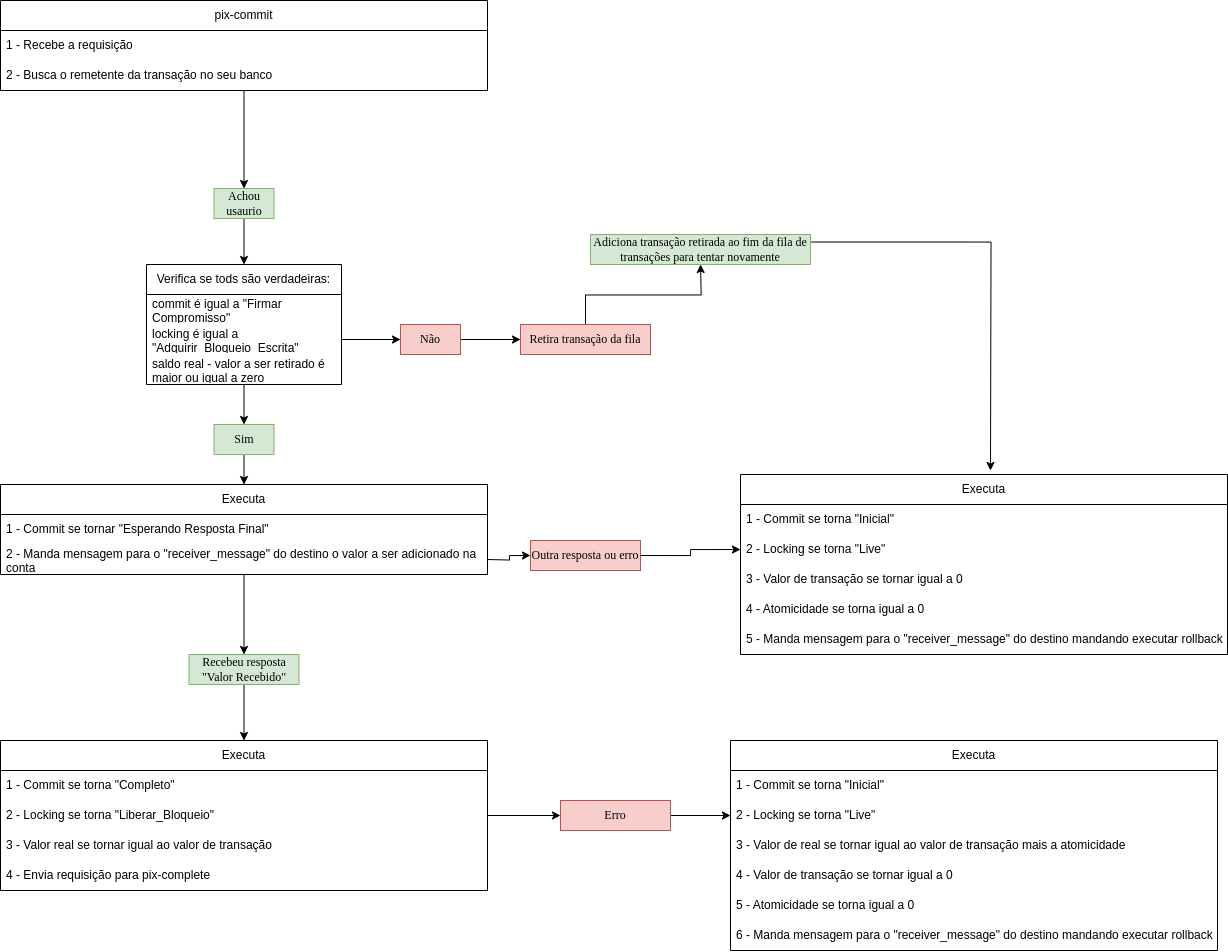

The diagram above was exported from draw.io. Its source (the exported page's mxGraphModel, read from the mxfile embedded in the PNG):
<mxGraphModel dx="1035" dy="-658" grid="1" gridSize="10" guides="1" tooltips="1" connect="1" arrows="1" fold="1" page="1" pageScale="1" pageWidth="827" pageHeight="1169" math="0" shadow="0">
  <root>
    <mxCell id="0" />
    <mxCell id="1" parent="0" />
    <mxCell id="cEWeUfEjq55QjEEzzBip-86" style="edgeStyle=orthogonalEdgeStyle;rounded=0;orthogonalLoop=1;jettySize=auto;html=1;entryX=0.5;entryY=0;entryDx=0;entryDy=0;" edge="1" parent="1" source="cEWeUfEjq55QjEEzzBip-88" target="cEWeUfEjq55QjEEzzBip-93">
      <mxGeometry relative="1" as="geometry" />
    </mxCell>
    <mxCell id="cEWeUfEjq55QjEEzzBip-88" value="pix-commit" style="swimlane;fontStyle=0;childLayout=stackLayout;horizontal=1;startSize=30;horizontalStack=0;resizeParent=1;resizeParentMax=0;resizeLast=0;collapsible=1;marginBottom=0;whiteSpace=wrap;html=1;" vertex="1" parent="1">
      <mxGeometry x="220" y="1220" width="487" height="90" as="geometry" />
    </mxCell>
    <mxCell id="cEWeUfEjq55QjEEzzBip-89" value="1 - Recebe a requisição" style="text;strokeColor=none;fillColor=none;align=left;verticalAlign=middle;spacingLeft=4;spacingRight=4;overflow=hidden;points=[[0,0.5],[1,0.5]];portConstraint=eastwest;rotatable=0;whiteSpace=wrap;html=1;" vertex="1" parent="cEWeUfEjq55QjEEzzBip-88">
      <mxGeometry y="30" width="487" height="30" as="geometry" />
    </mxCell>
    <mxCell id="cEWeUfEjq55QjEEzzBip-91" value="2 - Busca o remetente da transação no seu banco" style="text;strokeColor=none;fillColor=none;align=left;verticalAlign=middle;spacingLeft=4;spacingRight=4;overflow=hidden;points=[[0,0.5],[1,0.5]];portConstraint=eastwest;rotatable=0;whiteSpace=wrap;html=1;" vertex="1" parent="cEWeUfEjq55QjEEzzBip-88">
      <mxGeometry y="60" width="487" height="30" as="geometry" />
    </mxCell>
    <mxCell id="cEWeUfEjq55QjEEzzBip-92" style="edgeStyle=orthogonalEdgeStyle;rounded=0;orthogonalLoop=1;jettySize=auto;html=1;exitX=0.5;exitY=1;exitDx=0;exitDy=0;entryX=0.5;entryY=0;entryDx=0;entryDy=0;" edge="1" parent="1" source="cEWeUfEjq55QjEEzzBip-93" target="cEWeUfEjq55QjEEzzBip-95">
      <mxGeometry relative="1" as="geometry" />
    </mxCell>
    <mxCell id="cEWeUfEjq55QjEEzzBip-93" value="Achou usaurio" style="text;html=1;align=center;verticalAlign=middle;whiteSpace=wrap;rounded=0;fontFamily=Times New Roman;fillColor=#d5e8d4;strokeColor=#82b366;" vertex="1" parent="1">
      <mxGeometry x="433.5" y="1408" width="60" height="30" as="geometry" />
    </mxCell>
    <mxCell id="cEWeUfEjq55QjEEzzBip-94" style="edgeStyle=orthogonalEdgeStyle;rounded=0;orthogonalLoop=1;jettySize=auto;html=1;entryX=0.5;entryY=0;entryDx=0;entryDy=0;" edge="1" parent="1" source="cEWeUfEjq55QjEEzzBip-95" target="cEWeUfEjq55QjEEzzBip-117">
      <mxGeometry relative="1" as="geometry" />
    </mxCell>
    <mxCell id="cEWeUfEjq55QjEEzzBip-95" value="Verifica se tods são verdadeiras:" style="swimlane;fontStyle=0;childLayout=stackLayout;horizontal=1;startSize=30;horizontalStack=0;resizeParent=1;resizeParentMax=0;resizeLast=0;collapsible=1;marginBottom=0;whiteSpace=wrap;html=1;" vertex="1" parent="1">
      <mxGeometry x="366" y="1484" width="195" height="120" as="geometry" />
    </mxCell>
    <mxCell id="cEWeUfEjq55QjEEzzBip-96" value="commit é igual a &quot;Firmar Compromisso&quot;" style="text;strokeColor=none;fillColor=none;align=left;verticalAlign=middle;spacingLeft=4;spacingRight=4;overflow=hidden;points=[[0,0.5],[1,0.5]];portConstraint=eastwest;rotatable=0;whiteSpace=wrap;html=1;" vertex="1" parent="cEWeUfEjq55QjEEzzBip-95">
      <mxGeometry y="30" width="195" height="30" as="geometry" />
    </mxCell>
    <mxCell id="cEWeUfEjq55QjEEzzBip-97" value="locking é igual a &quot;Adquirir_Bloqueio_Escrita&quot;" style="text;strokeColor=none;fillColor=none;align=left;verticalAlign=middle;spacingLeft=4;spacingRight=4;overflow=hidden;points=[[0,0.5],[1,0.5]];portConstraint=eastwest;rotatable=0;whiteSpace=wrap;html=1;" vertex="1" parent="cEWeUfEjq55QjEEzzBip-95">
      <mxGeometry y="60" width="195" height="30" as="geometry" />
    </mxCell>
    <mxCell id="cEWeUfEjq55QjEEzzBip-98" value="saldo real - valor a ser retirado é maior ou igual a zero" style="text;strokeColor=none;fillColor=none;align=left;verticalAlign=middle;spacingLeft=4;spacingRight=4;overflow=hidden;points=[[0,0.5],[1,0.5]];portConstraint=eastwest;rotatable=0;whiteSpace=wrap;html=1;" vertex="1" parent="cEWeUfEjq55QjEEzzBip-95">
      <mxGeometry y="90" width="195" height="30" as="geometry" />
    </mxCell>
    <mxCell id="cEWeUfEjq55QjEEzzBip-105" style="edgeStyle=orthogonalEdgeStyle;rounded=0;orthogonalLoop=1;jettySize=auto;html=1;exitX=0.5;exitY=0;exitDx=0;exitDy=0;" edge="1" parent="1" source="cEWeUfEjq55QjEEzzBip-106">
      <mxGeometry relative="1" as="geometry">
        <mxPoint x="920.0588235294117" y="1484" as="targetPoint" />
      </mxGeometry>
    </mxCell>
    <mxCell id="cEWeUfEjq55QjEEzzBip-106" value="Retira transação da fila" style="text;html=1;align=center;verticalAlign=middle;whiteSpace=wrap;rounded=0;fontFamily=Times New Roman;fillColor=#f8cecc;strokeColor=#b85450;" vertex="1" parent="1">
      <mxGeometry x="740" y="1544" width="130" height="30" as="geometry" />
    </mxCell>
    <mxCell id="cEWeUfEjq55QjEEzzBip-107" style="edgeStyle=orthogonalEdgeStyle;rounded=0;orthogonalLoop=1;jettySize=auto;html=1;exitX=1;exitY=0.5;exitDx=0;exitDy=0;" edge="1" parent="1" source="cEWeUfEjq55QjEEzzBip-108" target="cEWeUfEjq55QjEEzzBip-106">
      <mxGeometry relative="1" as="geometry" />
    </mxCell>
    <mxCell id="cEWeUfEjq55QjEEzzBip-108" value="Não" style="text;html=1;align=center;verticalAlign=middle;whiteSpace=wrap;rounded=0;fontFamily=Times New Roman;fillColor=#f8cecc;strokeColor=#b85450;" vertex="1" parent="1">
      <mxGeometry x="620" y="1544" width="60" height="30" as="geometry" />
    </mxCell>
    <mxCell id="cEWeUfEjq55QjEEzzBip-109" style="edgeStyle=orthogonalEdgeStyle;rounded=0;orthogonalLoop=1;jettySize=auto;html=1;exitX=1;exitY=0.5;exitDx=0;exitDy=0;entryX=0;entryY=0.5;entryDx=0;entryDy=0;" edge="1" parent="1" source="cEWeUfEjq55QjEEzzBip-97" target="cEWeUfEjq55QjEEzzBip-108">
      <mxGeometry relative="1" as="geometry" />
    </mxCell>
    <mxCell id="cEWeUfEjq55QjEEzzBip-158" style="edgeStyle=orthogonalEdgeStyle;rounded=0;orthogonalLoop=1;jettySize=auto;html=1;exitX=1;exitY=0.25;exitDx=0;exitDy=0;" edge="1" parent="1" source="cEWeUfEjq55QjEEzzBip-115">
      <mxGeometry relative="1" as="geometry">
        <mxPoint x="1210" y="1690" as="targetPoint" />
      </mxGeometry>
    </mxCell>
    <mxCell id="cEWeUfEjq55QjEEzzBip-115" value="Adiciona transação retirada ao fim da fila de transações para tentar novamente" style="text;html=1;align=center;verticalAlign=middle;whiteSpace=wrap;rounded=0;fontFamily=Times New Roman;fillColor=#d5e8d4;strokeColor=#82b366;" vertex="1" parent="1">
      <mxGeometry x="810" y="1454" width="220" height="30" as="geometry" />
    </mxCell>
    <mxCell id="cEWeUfEjq55QjEEzzBip-116" style="edgeStyle=orthogonalEdgeStyle;rounded=0;orthogonalLoop=1;jettySize=auto;html=1;exitX=0.5;exitY=1;exitDx=0;exitDy=0;entryX=0.5;entryY=0;entryDx=0;entryDy=0;" edge="1" parent="1" source="cEWeUfEjq55QjEEzzBip-117" target="cEWeUfEjq55QjEEzzBip-119">
      <mxGeometry relative="1" as="geometry" />
    </mxCell>
    <mxCell id="cEWeUfEjq55QjEEzzBip-117" value="Sim" style="text;html=1;align=center;verticalAlign=middle;whiteSpace=wrap;rounded=0;fontFamily=Times New Roman;fillColor=#d5e8d4;strokeColor=#82b366;" vertex="1" parent="1">
      <mxGeometry x="433.5" y="1644" width="60" height="30" as="geometry" />
    </mxCell>
    <mxCell id="cEWeUfEjq55QjEEzzBip-118" style="edgeStyle=orthogonalEdgeStyle;rounded=0;orthogonalLoop=1;jettySize=auto;html=1;entryX=0.5;entryY=0;entryDx=0;entryDy=0;" edge="1" parent="1" source="cEWeUfEjq55QjEEzzBip-119" target="cEWeUfEjq55QjEEzzBip-123">
      <mxGeometry relative="1" as="geometry" />
    </mxCell>
    <mxCell id="cEWeUfEjq55QjEEzzBip-119" value="Executa" style="swimlane;fontStyle=0;childLayout=stackLayout;horizontal=1;startSize=30;horizontalStack=0;resizeParent=1;resizeParentMax=0;resizeLast=0;collapsible=1;marginBottom=0;whiteSpace=wrap;html=1;" vertex="1" parent="1">
      <mxGeometry x="220" y="1704" width="487" height="90" as="geometry" />
    </mxCell>
    <mxCell id="cEWeUfEjq55QjEEzzBip-120" value="1 - Commit se tornar &quot;Esperando Resposta Final&quot;" style="text;strokeColor=none;fillColor=none;align=left;verticalAlign=middle;spacingLeft=4;spacingRight=4;overflow=hidden;points=[[0,0.5],[1,0.5]];portConstraint=eastwest;rotatable=0;whiteSpace=wrap;html=1;" vertex="1" parent="cEWeUfEjq55QjEEzzBip-119">
      <mxGeometry y="30" width="487" height="30" as="geometry" />
    </mxCell>
    <mxCell id="cEWeUfEjq55QjEEzzBip-122" value="2 - Manda mensagem para o &quot;receiver_message&quot; do destino o valor a ser adicionado na conta" style="text;strokeColor=none;fillColor=none;align=left;verticalAlign=middle;spacingLeft=4;spacingRight=4;overflow=hidden;points=[[0,0.5],[1,0.5]];portConstraint=eastwest;rotatable=0;whiteSpace=wrap;html=1;" vertex="1" parent="cEWeUfEjq55QjEEzzBip-119">
      <mxGeometry y="60" width="487" height="30" as="geometry" />
    </mxCell>
    <mxCell id="cEWeUfEjq55QjEEzzBip-128" style="edgeStyle=orthogonalEdgeStyle;rounded=0;orthogonalLoop=1;jettySize=auto;html=1;exitX=0.5;exitY=1;exitDx=0;exitDy=0;entryX=0.5;entryY=0;entryDx=0;entryDy=0;" edge="1" parent="1" source="cEWeUfEjq55QjEEzzBip-123" target="cEWeUfEjq55QjEEzzBip-124">
      <mxGeometry relative="1" as="geometry" />
    </mxCell>
    <mxCell id="cEWeUfEjq55QjEEzzBip-123" value="Recebeu resposta &quot;Valor Recebido&quot;" style="text;html=1;align=center;verticalAlign=middle;whiteSpace=wrap;rounded=0;fontFamily=Times New Roman;fillColor=#d5e8d4;strokeColor=#82b366;" vertex="1" parent="1">
      <mxGeometry x="408.5" y="1874" width="110" height="30" as="geometry" />
    </mxCell>
    <mxCell id="cEWeUfEjq55QjEEzzBip-124" value="Executa" style="swimlane;fontStyle=0;childLayout=stackLayout;horizontal=1;startSize=30;horizontalStack=0;resizeParent=1;resizeParentMax=0;resizeLast=0;collapsible=1;marginBottom=0;whiteSpace=wrap;html=1;" vertex="1" parent="1">
      <mxGeometry x="220" y="1960" width="487" height="150" as="geometry" />
    </mxCell>
    <mxCell id="cEWeUfEjq55QjEEzzBip-125" value="1 - Commit se torna &quot;Completo&quot;" style="text;strokeColor=none;fillColor=none;align=left;verticalAlign=middle;spacingLeft=4;spacingRight=4;overflow=hidden;points=[[0,0.5],[1,0.5]];portConstraint=eastwest;rotatable=0;whiteSpace=wrap;html=1;" vertex="1" parent="cEWeUfEjq55QjEEzzBip-124">
      <mxGeometry y="30" width="487" height="30" as="geometry" />
    </mxCell>
    <mxCell id="cEWeUfEjq55QjEEzzBip-126" value="2 - Locking se torna &quot;Liberar_Bloqueio&quot;" style="text;strokeColor=none;fillColor=none;align=left;verticalAlign=middle;spacingLeft=4;spacingRight=4;overflow=hidden;points=[[0,0.5],[1,0.5]];portConstraint=eastwest;rotatable=0;whiteSpace=wrap;html=1;" vertex="1" parent="cEWeUfEjq55QjEEzzBip-124">
      <mxGeometry y="60" width="487" height="30" as="geometry" />
    </mxCell>
    <mxCell id="cEWeUfEjq55QjEEzzBip-127" value="3 - Valor real se tornar igual ao valor de transação" style="text;strokeColor=none;fillColor=none;align=left;verticalAlign=middle;spacingLeft=4;spacingRight=4;overflow=hidden;points=[[0,0.5],[1,0.5]];portConstraint=eastwest;rotatable=0;whiteSpace=wrap;html=1;" vertex="1" parent="cEWeUfEjq55QjEEzzBip-124">
      <mxGeometry y="90" width="487" height="30" as="geometry" />
    </mxCell>
    <mxCell id="cEWeUfEjq55QjEEzzBip-148" value="4 - Envia requisição para pix-complete" style="text;strokeColor=none;fillColor=none;align=left;verticalAlign=middle;spacingLeft=4;spacingRight=4;overflow=hidden;points=[[0,0.5],[1,0.5]];portConstraint=eastwest;rotatable=0;whiteSpace=wrap;html=1;" vertex="1" parent="cEWeUfEjq55QjEEzzBip-124">
      <mxGeometry y="120" width="487" height="30" as="geometry" />
    </mxCell>
    <mxCell id="cEWeUfEjq55QjEEzzBip-130" value="Outra resposta ou erro" style="text;html=1;align=center;verticalAlign=middle;whiteSpace=wrap;rounded=0;fontFamily=Times New Roman;fillColor=#f8cecc;strokeColor=#b85450;" vertex="1" parent="1">
      <mxGeometry x="750" y="1760" width="110" height="30" as="geometry" />
    </mxCell>
    <mxCell id="cEWeUfEjq55QjEEzzBip-138" style="edgeStyle=orthogonalEdgeStyle;rounded=0;orthogonalLoop=1;jettySize=auto;html=1;exitX=1;exitY=0.5;exitDx=0;exitDy=0;entryX=0;entryY=0.5;entryDx=0;entryDy=0;" edge="1" parent="1" target="cEWeUfEjq55QjEEzzBip-130">
      <mxGeometry relative="1" as="geometry">
        <mxPoint x="707" y="1779" as="sourcePoint" />
      </mxGeometry>
    </mxCell>
    <mxCell id="cEWeUfEjq55QjEEzzBip-139" style="edgeStyle=orthogonalEdgeStyle;rounded=0;orthogonalLoop=1;jettySize=auto;html=1;exitX=1;exitY=0.5;exitDx=0;exitDy=0;entryX=0;entryY=0.5;entryDx=0;entryDy=0;" edge="1" parent="1" source="cEWeUfEjq55QjEEzzBip-130" target="cEWeUfEjq55QjEEzzBip-151">
      <mxGeometry relative="1" as="geometry">
        <mxPoint x="894.156" y="1684.32" as="targetPoint" />
      </mxGeometry>
    </mxCell>
    <mxCell id="cEWeUfEjq55QjEEzzBip-166" style="edgeStyle=orthogonalEdgeStyle;rounded=0;orthogonalLoop=1;jettySize=auto;html=1;exitX=1;exitY=0.5;exitDx=0;exitDy=0;" edge="1" parent="1" source="cEWeUfEjq55QjEEzzBip-141" target="cEWeUfEjq55QjEEzzBip-161">
      <mxGeometry relative="1" as="geometry" />
    </mxCell>
    <mxCell id="cEWeUfEjq55QjEEzzBip-141" value="Erro" style="text;html=1;align=center;verticalAlign=middle;whiteSpace=wrap;rounded=0;fontFamily=Times New Roman;fillColor=#f8cecc;strokeColor=#b85450;" vertex="1" parent="1">
      <mxGeometry x="780" y="2020" width="110" height="30" as="geometry" />
    </mxCell>
    <mxCell id="cEWeUfEjq55QjEEzzBip-142" style="edgeStyle=orthogonalEdgeStyle;rounded=0;orthogonalLoop=1;jettySize=auto;html=1;exitX=1;exitY=0.5;exitDx=0;exitDy=0;entryX=0;entryY=0.5;entryDx=0;entryDy=0;" edge="1" parent="1" source="cEWeUfEjq55QjEEzzBip-126" target="cEWeUfEjq55QjEEzzBip-141">
      <mxGeometry relative="1" as="geometry" />
    </mxCell>
    <mxCell id="cEWeUfEjq55QjEEzzBip-149" value="Executa" style="swimlane;fontStyle=0;childLayout=stackLayout;horizontal=1;startSize=30;horizontalStack=0;resizeParent=1;resizeParentMax=0;resizeLast=0;collapsible=1;marginBottom=0;whiteSpace=wrap;html=1;" vertex="1" parent="1">
      <mxGeometry x="960" y="1694" width="487" height="180" as="geometry" />
    </mxCell>
    <mxCell id="cEWeUfEjq55QjEEzzBip-150" value="1 - Commit se torna &quot;Inicial&quot;" style="text;strokeColor=none;fillColor=none;align=left;verticalAlign=middle;spacingLeft=4;spacingRight=4;overflow=hidden;points=[[0,0.5],[1,0.5]];portConstraint=eastwest;rotatable=0;whiteSpace=wrap;html=1;" vertex="1" parent="cEWeUfEjq55QjEEzzBip-149">
      <mxGeometry y="30" width="487" height="30" as="geometry" />
    </mxCell>
    <mxCell id="cEWeUfEjq55QjEEzzBip-151" value="2 - Locking se torna &quot;Live&quot;" style="text;strokeColor=none;fillColor=none;align=left;verticalAlign=middle;spacingLeft=4;spacingRight=4;overflow=hidden;points=[[0,0.5],[1,0.5]];portConstraint=eastwest;rotatable=0;whiteSpace=wrap;html=1;" vertex="1" parent="cEWeUfEjq55QjEEzzBip-149">
      <mxGeometry y="60" width="487" height="30" as="geometry" />
    </mxCell>
    <mxCell id="cEWeUfEjq55QjEEzzBip-152" value="3 - Valor de transação se tornar igual a 0" style="text;strokeColor=none;fillColor=none;align=left;verticalAlign=middle;spacingLeft=4;spacingRight=4;overflow=hidden;points=[[0,0.5],[1,0.5]];portConstraint=eastwest;rotatable=0;whiteSpace=wrap;html=1;" vertex="1" parent="cEWeUfEjq55QjEEzzBip-149">
      <mxGeometry y="90" width="487" height="30" as="geometry" />
    </mxCell>
    <mxCell id="cEWeUfEjq55QjEEzzBip-153" value="4 - Atomicidade se torna igual a 0" style="text;strokeColor=none;fillColor=none;align=left;verticalAlign=middle;spacingLeft=4;spacingRight=4;overflow=hidden;points=[[0,0.5],[1,0.5]];portConstraint=eastwest;rotatable=0;whiteSpace=wrap;html=1;" vertex="1" parent="cEWeUfEjq55QjEEzzBip-149">
      <mxGeometry y="120" width="487" height="30" as="geometry" />
    </mxCell>
    <mxCell id="cEWeUfEjq55QjEEzzBip-154" value="5 - Manda mensagem para o &quot;receiver_message&quot; do destino mandando executar rollback" style="text;strokeColor=none;fillColor=none;align=left;verticalAlign=middle;spacingLeft=4;spacingRight=4;overflow=hidden;points=[[0,0.5],[1,0.5]];portConstraint=eastwest;rotatable=0;whiteSpace=wrap;html=1;" vertex="1" parent="cEWeUfEjq55QjEEzzBip-149">
      <mxGeometry y="150" width="487" height="30" as="geometry" />
    </mxCell>
    <mxCell id="cEWeUfEjq55QjEEzzBip-159" value="Executa" style="swimlane;fontStyle=0;childLayout=stackLayout;horizontal=1;startSize=30;horizontalStack=0;resizeParent=1;resizeParentMax=0;resizeLast=0;collapsible=1;marginBottom=0;whiteSpace=wrap;html=1;" vertex="1" parent="1">
      <mxGeometry x="950" y="1960" width="487" height="210" as="geometry" />
    </mxCell>
    <mxCell id="cEWeUfEjq55QjEEzzBip-160" value="1 - Commit se torna &quot;Inicial&quot;" style="text;strokeColor=none;fillColor=none;align=left;verticalAlign=middle;spacingLeft=4;spacingRight=4;overflow=hidden;points=[[0,0.5],[1,0.5]];portConstraint=eastwest;rotatable=0;whiteSpace=wrap;html=1;" vertex="1" parent="cEWeUfEjq55QjEEzzBip-159">
      <mxGeometry y="30" width="487" height="30" as="geometry" />
    </mxCell>
    <mxCell id="cEWeUfEjq55QjEEzzBip-161" value="2 - Locking se torna &quot;Live&quot;" style="text;strokeColor=none;fillColor=none;align=left;verticalAlign=middle;spacingLeft=4;spacingRight=4;overflow=hidden;points=[[0,0.5],[1,0.5]];portConstraint=eastwest;rotatable=0;whiteSpace=wrap;html=1;" vertex="1" parent="cEWeUfEjq55QjEEzzBip-159">
      <mxGeometry y="60" width="487" height="30" as="geometry" />
    </mxCell>
    <mxCell id="cEWeUfEjq55QjEEzzBip-165" value="3 - Valor de real se tornar igual ao valor de transação mais a atomicidade" style="text;strokeColor=none;fillColor=none;align=left;verticalAlign=middle;spacingLeft=4;spacingRight=4;overflow=hidden;points=[[0,0.5],[1,0.5]];portConstraint=eastwest;rotatable=0;whiteSpace=wrap;html=1;" vertex="1" parent="cEWeUfEjq55QjEEzzBip-159">
      <mxGeometry y="90" width="487" height="30" as="geometry" />
    </mxCell>
    <mxCell id="cEWeUfEjq55QjEEzzBip-162" value="4 - Valor de transação se tornar igual a 0" style="text;strokeColor=none;fillColor=none;align=left;verticalAlign=middle;spacingLeft=4;spacingRight=4;overflow=hidden;points=[[0,0.5],[1,0.5]];portConstraint=eastwest;rotatable=0;whiteSpace=wrap;html=1;" vertex="1" parent="cEWeUfEjq55QjEEzzBip-159">
      <mxGeometry y="120" width="487" height="30" as="geometry" />
    </mxCell>
    <mxCell id="cEWeUfEjq55QjEEzzBip-163" value="5 - Atomicidade se torna igual a 0" style="text;strokeColor=none;fillColor=none;align=left;verticalAlign=middle;spacingLeft=4;spacingRight=4;overflow=hidden;points=[[0,0.5],[1,0.5]];portConstraint=eastwest;rotatable=0;whiteSpace=wrap;html=1;" vertex="1" parent="cEWeUfEjq55QjEEzzBip-159">
      <mxGeometry y="150" width="487" height="30" as="geometry" />
    </mxCell>
    <mxCell id="cEWeUfEjq55QjEEzzBip-164" value="6 - Manda mensagem para o &quot;receiver_message&quot; do destino mandando executar rollback" style="text;strokeColor=none;fillColor=none;align=left;verticalAlign=middle;spacingLeft=4;spacingRight=4;overflow=hidden;points=[[0,0.5],[1,0.5]];portConstraint=eastwest;rotatable=0;whiteSpace=wrap;html=1;" vertex="1" parent="cEWeUfEjq55QjEEzzBip-159">
      <mxGeometry y="180" width="487" height="30" as="geometry" />
    </mxCell>
  </root>
</mxGraphModel>